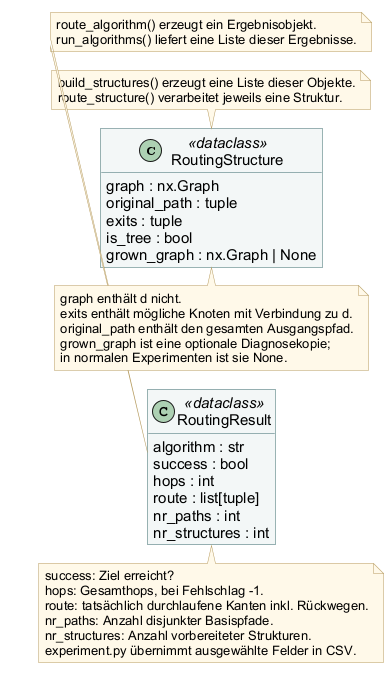

The diagram above was rendered by PlantUML. Its source (embedded in the PNG):
@startuml
!pragma layout smetana
!include _style.iuml
left to right direction
class RoutingStructure <<dataclass>> {
  graph : nx.Graph
  original_path : tuple
  exits : tuple
  is_tree : bool
  grown_graph : nx.Graph | None
}
class RoutingResult <<dataclass>> {
  algorithm : str
  success : bool
  hops : int
  route : list[tuple]
  nr_paths : int
  nr_structures : int
}
RoutingStructure -[hidden]right-> RoutingResult
note top of RoutingStructure
  build_structures() erzeugt eine Liste dieser Objekte.
  route_structure() verarbeitet jeweils eine Struktur.
end note
note top of RoutingResult
  route_algorithm() erzeugt ein Ergebnisobjekt.
  run_algorithms() liefert eine Liste dieser Ergebnisse.
end note
note bottom of RoutingStructure
  graph enthält d nicht.
  exits enthält mögliche Knoten mit Verbindung zu d.
  original_path enthält den gesamten Ausgangspfad.
  grown_graph ist eine optionale Diagnosekopie;
  in normalen Experimenten ist sie None.
end note
note bottom of RoutingResult
  success: Ziel erreicht?
  hops: Gesamthops, bei Fehlschlag -1.
  route: tatsächlich durchlaufene Kanten inkl. Rückwegen.
  nr_paths: Anzahl disjunkter Basispfade.
  nr_structures: Anzahl vorbereiteter Strukturen.
  experiment.py übernimmt ausgewählte Felder in CSV.
end note
@enduml